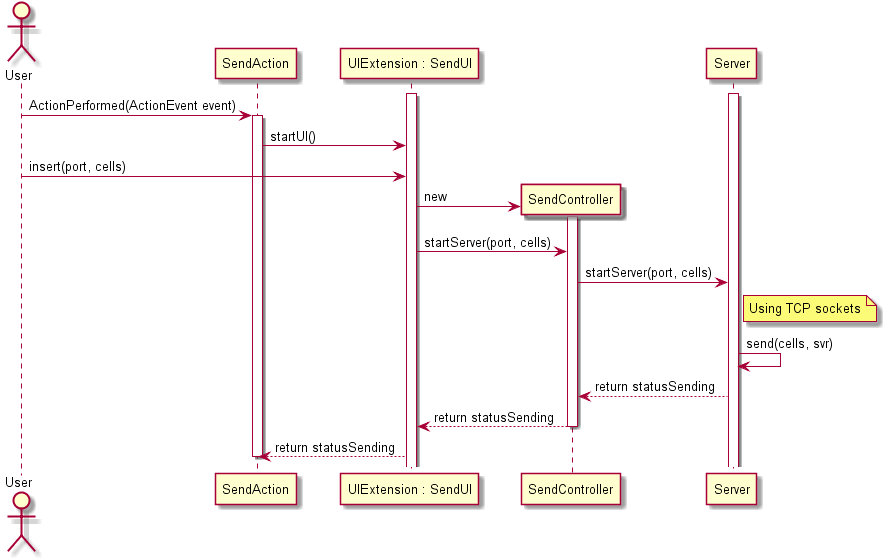

The diagram above was rendered by PlantUML. Its source (embedded in the PNG):
@startuml doc-files/sd_send_server.png
Actor User as us
participant SendAction as sa
participant "UIExtension : SendUI" as sui
participant SendController as sc
participant Server as svr

activate sui
activate svr
us -> sa : ActionPerformed(ActionEvent event)
activate sa
sa -> sui : startUI()
us -> sui : insert(port, cells)
Create sc
sui -> sc : new
activate sc
sui -> sc : startServer(port, cells)
sc -> svr : startServer(port, cells)
note right svr
Using TCP sockets
end note
svr -> svr : send(cells, svr)
svr --> sc : return statusSending
sc --> sui : return statusSending
deactivate sc
sui --> sa : return statusSending
deactivate sa

@enduml